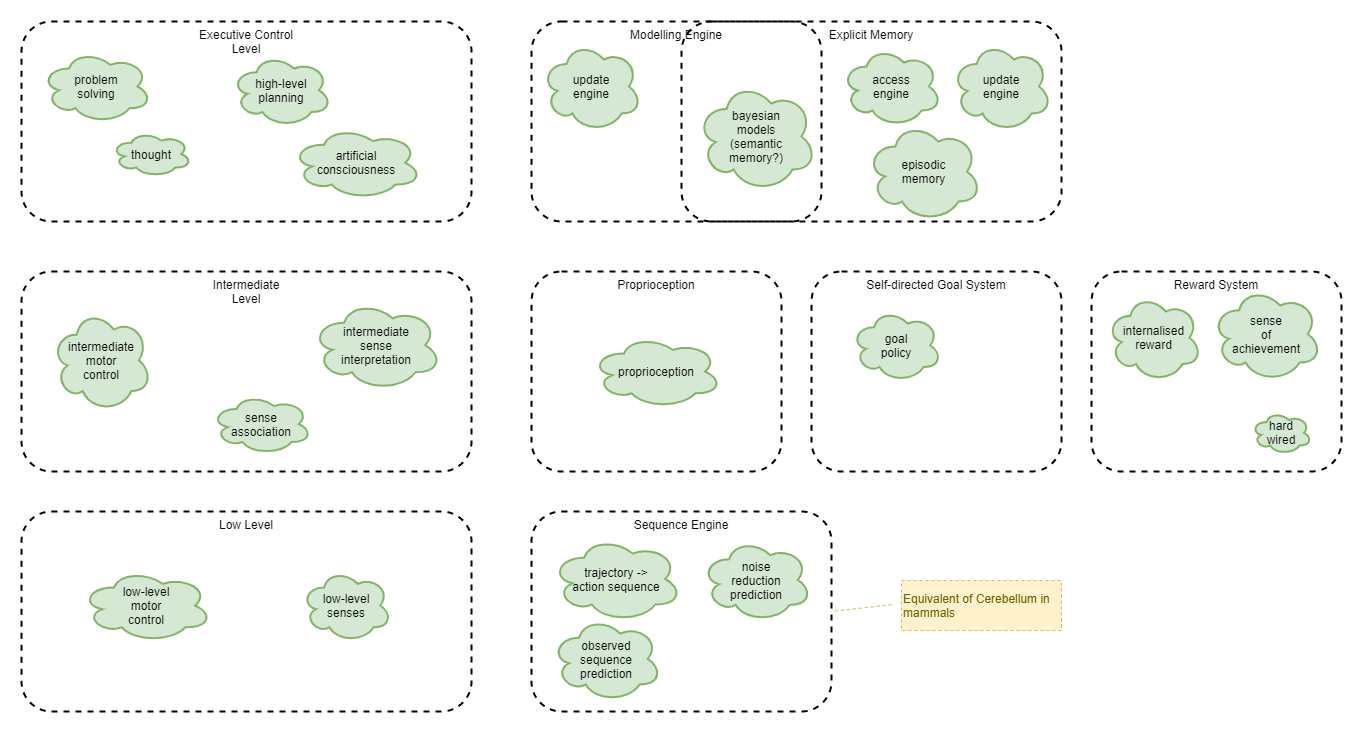

The diagram above was exported from draw.io. Its source (the exported page's mxGraphModel, read from the mxfile embedded in the PNG):
<mxGraphModel dx="1422" dy="822" grid="1" gridSize="10" guides="1" tooltips="1" connect="1" arrows="1" fold="1" page="1" pageScale="1" pageWidth="827" pageHeight="1169" math="0" shadow="0">
  <root>
    <mxCell id="K40547abR0VrkHMGJz4e-0" />
    <mxCell id="K40547abR0VrkHMGJz4e-1" parent="K40547abR0VrkHMGJz4e-0" />
    <mxCell id="bOkLWgr71VNJdVvxZ8Dv-0" value="Explicit Memory" style="rounded=1;whiteSpace=wrap;html=1;fillColor=none;dashed=1;strokeWidth=2;align=center;horizontal=1;verticalAlign=top;" parent="K40547abR0VrkHMGJz4e-1" vertex="1">
      <mxGeometry x="750" y="110" width="380" height="200" as="geometry" />
    </mxCell>
    <mxCell id="wK-vy2gSw6WBkIqrb6rW-0" value="Low Level" style="rounded=1;whiteSpace=wrap;html=1;fillColor=none;dashed=1;strokeWidth=2;strokeColor=#000000;fontColor=#000000;verticalAlign=top;" parent="K40547abR0VrkHMGJz4e-1" vertex="1">
      <mxGeometry x="90" y="600" width="450" height="200" as="geometry" />
    </mxCell>
    <mxCell id="wK-vy2gSw6WBkIqrb6rW-2" value="Executive Control&lt;br&gt;Level" style="rounded=1;whiteSpace=wrap;html=1;fillColor=none;dashed=1;strokeWidth=2;strokeColor=#000000;fontColor=#000000;verticalAlign=top;" parent="K40547abR0VrkHMGJz4e-1" vertex="1">
      <mxGeometry x="90" y="110" width="450" height="200" as="geometry" />
    </mxCell>
    <mxCell id="83hIcG86nbxrH90miX-F-0" value="Modelling Engine" style="rounded=1;whiteSpace=wrap;html=1;fillColor=none;dashed=1;strokeWidth=2;align=center;horizontal=1;verticalAlign=top;" parent="K40547abR0VrkHMGJz4e-1" vertex="1">
      <mxGeometry x="600" y="110" width="290" height="200" as="geometry" />
    </mxCell>
    <mxCell id="83hIcG86nbxrH90miX-F-1" value="bayesian&lt;br&gt;models&lt;br&gt;(semantic&lt;br&gt;memory?)" style="ellipse;shape=cloud;whiteSpace=wrap;html=1;rounded=0;labelBackgroundColor=none;sketch=0;strokeColor=#82b366;strokeWidth=2;fillColor=#d5e8d4;fontSize=12;align=center;" parent="K40547abR0VrkHMGJz4e-1" vertex="1">
      <mxGeometry x="765" y="170" width="120" height="110" as="geometry" />
    </mxCell>
    <mxCell id="83hIcG86nbxrH90miX-F-2" value="Self-directed Goal System" style="rounded=1;whiteSpace=wrap;html=1;fillColor=none;dashed=1;strokeWidth=2;align=center;horizontal=1;verticalAlign=top;" parent="K40547abR0VrkHMGJz4e-1" vertex="1">
      <mxGeometry x="880" y="360" width="250" height="200" as="geometry" />
    </mxCell>
    <mxCell id="83hIcG86nbxrH90miX-F-3" value="goal&lt;br&gt;policy" style="ellipse;shape=cloud;whiteSpace=wrap;html=1;rounded=0;labelBackgroundColor=none;sketch=0;strokeColor=#82b366;strokeWidth=2;fillColor=#d5e8d4;fontSize=12;align=center;" parent="K40547abR0VrkHMGJz4e-1" vertex="1">
      <mxGeometry x="920" y="397.5" width="90" height="72.5" as="geometry" />
    </mxCell>
    <mxCell id="83hIcG86nbxrH90miX-F-4" value="Reward System" style="rounded=1;whiteSpace=wrap;html=1;fillColor=none;dashed=1;strokeWidth=2;align=center;horizontal=1;verticalAlign=top;" parent="K40547abR0VrkHMGJz4e-1" vertex="1">
      <mxGeometry x="1160" y="360" width="250" height="200" as="geometry" />
    </mxCell>
    <mxCell id="83hIcG86nbxrH90miX-F-5" value="sense&lt;br&gt;of&lt;br&gt;achievement" style="ellipse;shape=cloud;whiteSpace=wrap;html=1;rounded=0;labelBackgroundColor=none;sketch=0;strokeColor=#82b366;strokeWidth=2;fillColor=#d5e8d4;fontSize=12;align=center;" parent="K40547abR0VrkHMGJz4e-1" vertex="1">
      <mxGeometry x="1280" y="375" width="110" height="95" as="geometry" />
    </mxCell>
    <mxCell id="83hIcG86nbxrH90miX-F-6" value="hard&lt;br&gt;wired" style="ellipse;shape=cloud;whiteSpace=wrap;html=1;rounded=0;labelBackgroundColor=none;sketch=0;strokeColor=#82b366;strokeWidth=2;fillColor=#d5e8d4;fontSize=12;align=center;" parent="K40547abR0VrkHMGJz4e-1" vertex="1">
      <mxGeometry x="1320" y="500" width="60" height="42.5" as="geometry" />
    </mxCell>
    <mxCell id="83hIcG86nbxrH90miX-F-7" value="internalised&lt;br&gt;reward" style="ellipse;shape=cloud;whiteSpace=wrap;html=1;rounded=0;labelBackgroundColor=none;sketch=0;strokeColor=#82b366;strokeWidth=2;fillColor=#d5e8d4;fontSize=12;align=center;" parent="K40547abR0VrkHMGJz4e-1" vertex="1">
      <mxGeometry x="1175" y="382.5" width="95" height="87.5" as="geometry" />
    </mxCell>
    <mxCell id="PZnqfh_MdPd3qHLpFUqc-1" value="Sequence Engine" style="rounded=1;whiteSpace=wrap;html=1;fillColor=none;dashed=1;strokeWidth=2;align=center;horizontal=1;verticalAlign=top;" parent="K40547abR0VrkHMGJz4e-1" vertex="1">
      <mxGeometry x="600" y="600" width="300" height="200" as="geometry" />
    </mxCell>
    <mxCell id="PZnqfh_MdPd3qHLpFUqc-2" value="trajectory -&amp;gt;&lt;br&gt;action sequence" style="ellipse;shape=cloud;whiteSpace=wrap;html=1;rounded=0;labelBackgroundColor=none;sketch=0;strokeColor=#82b366;strokeWidth=2;fillColor=#d5e8d4;fontSize=12;align=center;" parent="K40547abR0VrkHMGJz4e-1" vertex="1">
      <mxGeometry x="620" y="625" width="130" height="85" as="geometry" />
    </mxCell>
    <mxCell id="PZnqfh_MdPd3qHLpFUqc-4" value="observed&lt;br&gt;sequence&lt;br&gt;prediction" style="ellipse;shape=cloud;whiteSpace=wrap;html=1;rounded=0;labelBackgroundColor=none;sketch=0;strokeColor=#82b366;strokeWidth=2;fillColor=#d5e8d4;fontSize=12;align=center;" parent="K40547abR0VrkHMGJz4e-1" vertex="1">
      <mxGeometry x="620" y="705" width="110" height="85" as="geometry" />
    </mxCell>
    <mxCell id="PZnqfh_MdPd3qHLpFUqc-5" value="noise&lt;br&gt;reduction&lt;br&gt;prediction" style="ellipse;shape=cloud;whiteSpace=wrap;html=1;rounded=0;labelBackgroundColor=none;sketch=0;strokeColor=#82b366;strokeWidth=2;fillColor=#d5e8d4;fontSize=12;align=center;" parent="K40547abR0VrkHMGJz4e-1" vertex="1">
      <mxGeometry x="770" y="627" width="110" height="83" as="geometry" />
    </mxCell>
    <mxCell id="PZnqfh_MdPd3qHLpFUqc-6" style="rounded=0;jumpStyle=arc;orthogonalLoop=1;jettySize=auto;html=1;strokeWidth=1;fontColor=#666600;dashed=1;strokeColor=#d6b656;fillColor=#fff2cc;endArrow=none;endFill=0;entryX=1;entryY=0.5;entryDx=0;entryDy=0;" parent="K40547abR0VrkHMGJz4e-1" target="PZnqfh_MdPd3qHLpFUqc-1" edge="1">
      <mxGeometry relative="1" as="geometry">
        <mxPoint x="910" y="696.3999999999999" as="targetPoint" />
        <mxPoint x="960" y="693.1428571428571" as="sourcePoint" />
      </mxGeometry>
    </mxCell>
    <mxCell id="PZnqfh_MdPd3qHLpFUqc-7" value="Equivalent of Cerebellum in mammals" style="rounded=0;whiteSpace=wrap;html=1;align=left;fillColor=#fff2cc;strokeColor=#d6b656;fontColor=#666600;dashed=1;" parent="K40547abR0VrkHMGJz4e-1" vertex="1">
      <mxGeometry x="970" y="669" width="160" height="50" as="geometry" />
    </mxCell>
    <mxCell id="bOkLWgr71VNJdVvxZ8Dv-1" value="episodic&lt;br&gt;memory" style="ellipse;shape=cloud;whiteSpace=wrap;html=1;rounded=0;labelBackgroundColor=none;sketch=0;strokeColor=#82b366;strokeWidth=2;fillColor=#d5e8d4;fontSize=12;align=center;" parent="K40547abR0VrkHMGJz4e-1" vertex="1">
      <mxGeometry x="935" y="210" width="115" height="100" as="geometry" />
    </mxCell>
    <mxCell id="bOkLWgr71VNJdVvxZ8Dv-3" value="update&lt;br&gt;engine" style="ellipse;shape=cloud;whiteSpace=wrap;html=1;rounded=0;labelBackgroundColor=none;sketch=0;strokeColor=#82b366;strokeWidth=2;fillColor=#d5e8d4;fontSize=12;align=center;" parent="K40547abR0VrkHMGJz4e-1" vertex="1">
      <mxGeometry x="610" y="130" width="100" height="90" as="geometry" />
    </mxCell>
    <mxCell id="bOkLWgr71VNJdVvxZ8Dv-4" value="update&lt;br&gt;engine" style="ellipse;shape=cloud;whiteSpace=wrap;html=1;rounded=0;labelBackgroundColor=none;sketch=0;strokeColor=#82b366;strokeWidth=2;fillColor=#d5e8d4;fontSize=12;align=center;" parent="K40547abR0VrkHMGJz4e-1" vertex="1">
      <mxGeometry x="1020" y="130" width="100" height="90" as="geometry" />
    </mxCell>
    <mxCell id="bOkLWgr71VNJdVvxZ8Dv-5" value="access&lt;br&gt;engine" style="ellipse;shape=cloud;whiteSpace=wrap;html=1;rounded=0;labelBackgroundColor=none;sketch=0;strokeColor=#82b366;strokeWidth=2;fillColor=#d5e8d4;fontSize=12;align=center;" parent="K40547abR0VrkHMGJz4e-1" vertex="1">
      <mxGeometry x="910" y="135" width="100" height="80" as="geometry" />
    </mxCell>
    <mxCell id="ybHMWsqPBvNPuHxxiGIp-0" value="Proprioception" style="rounded=1;whiteSpace=wrap;html=1;fillColor=none;dashed=1;strokeWidth=2;align=center;horizontal=1;verticalAlign=top;" parent="K40547abR0VrkHMGJz4e-1" vertex="1">
      <mxGeometry x="600" y="360" width="250" height="200" as="geometry" />
    </mxCell>
    <mxCell id="ybHMWsqPBvNPuHxxiGIp-1" value="proprioception" style="ellipse;shape=cloud;whiteSpace=wrap;html=1;rounded=0;labelBackgroundColor=none;sketch=0;strokeColor=#82b366;strokeWidth=2;fillColor=#d5e8d4;fontSize=12;align=center;" parent="K40547abR0VrkHMGJz4e-1" vertex="1">
      <mxGeometry x="660" y="423.75" width="130" height="72.5" as="geometry" />
    </mxCell>
    <mxCell id="_fV180nkh3U9Wu3LCPVK-0" value="low-level&lt;br&gt;motor&lt;br&gt;control" style="ellipse;shape=cloud;whiteSpace=wrap;html=1;rounded=0;labelBackgroundColor=none;sketch=0;strokeColor=#82b366;strokeWidth=2;fillColor=#d5e8d4;fontSize=12;align=center;" vertex="1" parent="K40547abR0VrkHMGJz4e-1">
      <mxGeometry x="150" y="657.75" width="130" height="72.5" as="geometry" />
    </mxCell>
    <mxCell id="_fV180nkh3U9Wu3LCPVK-1" value="Intermediate&lt;br&gt;Level" style="rounded=1;whiteSpace=wrap;html=1;fillColor=none;dashed=1;strokeWidth=2;strokeColor=#000000;fontColor=#000000;verticalAlign=top;" vertex="1" parent="K40547abR0VrkHMGJz4e-1">
      <mxGeometry x="90" y="360" width="450" height="200" as="geometry" />
    </mxCell>
    <mxCell id="_fV180nkh3U9Wu3LCPVK-3" value="low-level&lt;br&gt;senses" style="ellipse;shape=cloud;whiteSpace=wrap;html=1;rounded=0;labelBackgroundColor=none;sketch=0;strokeColor=#82b366;strokeWidth=2;fillColor=#d5e8d4;fontSize=12;align=center;" vertex="1" parent="K40547abR0VrkHMGJz4e-1">
      <mxGeometry x="370" y="657.75" width="90" height="72.5" as="geometry" />
    </mxCell>
    <mxCell id="_fV180nkh3U9Wu3LCPVK-4" value="intermediate&lt;br&gt;motor&lt;br&gt;control" style="ellipse;shape=cloud;whiteSpace=wrap;html=1;rounded=0;labelBackgroundColor=none;sketch=0;strokeColor=#82b366;strokeWidth=2;fillColor=#d5e8d4;fontSize=12;align=center;" vertex="1" parent="K40547abR0VrkHMGJz4e-1">
      <mxGeometry x="120" y="397.5" width="100" height="102.5" as="geometry" />
    </mxCell>
    <mxCell id="_fV180nkh3U9Wu3LCPVK-5" value="intermediate&lt;br&gt;sense&lt;br&gt;interpretation" style="ellipse;shape=cloud;whiteSpace=wrap;html=1;rounded=0;labelBackgroundColor=none;sketch=0;strokeColor=#82b366;strokeWidth=2;fillColor=#d5e8d4;fontSize=12;align=center;" vertex="1" parent="K40547abR0VrkHMGJz4e-1">
      <mxGeometry x="380" y="388.75" width="130" height="90" as="geometry" />
    </mxCell>
    <mxCell id="_fV180nkh3U9Wu3LCPVK-6" value="problem&lt;br&gt;solving" style="ellipse;shape=cloud;whiteSpace=wrap;html=1;rounded=0;labelBackgroundColor=none;sketch=0;strokeColor=#82b366;strokeWidth=2;fillColor=#d5e8d4;fontSize=12;align=center;" vertex="1" parent="K40547abR0VrkHMGJz4e-1">
      <mxGeometry x="110" y="138.75" width="110" height="72.5" as="geometry" />
    </mxCell>
    <mxCell id="_fV180nkh3U9Wu3LCPVK-7" value="high-level&lt;br&gt;planning" style="ellipse;shape=cloud;whiteSpace=wrap;html=1;rounded=0;labelBackgroundColor=none;sketch=0;strokeColor=#82b366;strokeWidth=2;fillColor=#d5e8d4;fontSize=12;align=center;" vertex="1" parent="K40547abR0VrkHMGJz4e-1">
      <mxGeometry x="300" y="142.5" width="100" height="72.5" as="geometry" />
    </mxCell>
    <mxCell id="_fV180nkh3U9Wu3LCPVK-8" value="artificial&lt;br&gt;consciousness" style="ellipse;shape=cloud;whiteSpace=wrap;html=1;rounded=0;labelBackgroundColor=none;sketch=0;strokeColor=#82b366;strokeWidth=2;fillColor=#d5e8d4;fontSize=12;align=center;" vertex="1" parent="K40547abR0VrkHMGJz4e-1">
      <mxGeometry x="360" y="215" width="130" height="72.5" as="geometry" />
    </mxCell>
    <mxCell id="_fV180nkh3U9Wu3LCPVK-9" value="sense&lt;br&gt;association" style="ellipse;shape=cloud;whiteSpace=wrap;html=1;rounded=0;labelBackgroundColor=none;sketch=0;strokeColor=#82b366;strokeWidth=2;fillColor=#d5e8d4;fontSize=12;align=center;" vertex="1" parent="K40547abR0VrkHMGJz4e-1">
      <mxGeometry x="280" y="482.5" width="100" height="60" as="geometry" />
    </mxCell>
    <mxCell id="_fV180nkh3U9Wu3LCPVK-10" value="thought" style="ellipse;shape=cloud;whiteSpace=wrap;html=1;rounded=0;labelBackgroundColor=none;sketch=0;strokeColor=#82b366;strokeWidth=2;fillColor=#d5e8d4;fontSize=12;align=center;" vertex="1" parent="K40547abR0VrkHMGJz4e-1">
      <mxGeometry x="180" y="220" width="80" height="45" as="geometry" />
    </mxCell>
  </root>
</mxGraphModel>